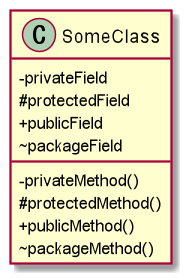

The diagram above was rendered by PlantUML. Its source (embedded in the PNG):
@startuml
skinparam classAttributeIconSize 0

class SomeClass {
	- privateField
	# protectedField
	+ publicField
	~ packageField

	- privateMethod()
	# protectedMethod()
	+ publicMethod()
	~ packageMethod()
}
@enduml